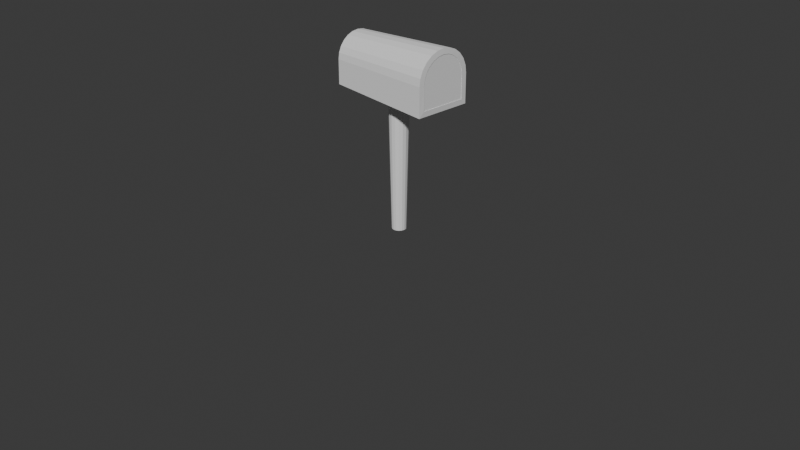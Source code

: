 # Source: mailbox.blend  (saved by Blender 4.0.36; exported with 4.5.12 LTS)
import bpy
from mathutils import Matrix  # noqa: F401  (used for matrix-valued properties, if any)

bpy.ops.wm.read_factory_settings(use_empty=True)
scene = bpy.context.scene
scene.name = 'Scene'

# ---- collections
col_collection = bpy.data.collections.new('Collection'); scene.collection.children.link(col_collection)

# ---- world
world_world = bpy.data.worlds.new('World'); scene.world = world_world
world_world.use_nodes = True; world_world.node_tree.nodes.clear()
_N = world_world.node_tree.nodes; _L = world_world.node_tree.links
n0 = _N.new('ShaderNodeOutputWorld'); n0.name = 'World Output'; n0.location = (300, 300)
n1 = _N.new('ShaderNodeBackground'); n1.name = 'Background'; n1.location = (10, 300)
n1.inputs[0].default_value = (0.05088, 0.05088, 0.05088, 1.0)
_L.new(n1.outputs[0], n0.inputs[0])
n0.is_active_output = True
world_world.color = (0.05088, 0.05088, 0.05088)
world_world.use_sun_shadow = False
world_world.sun_shadow_jitter_overblur = 0.0

# ---- cameras
cam_camera = bpy.data.cameras.new('Camera')
cam_camera.clip_end = 100.0
cam_camera.ortho_scale = 7.314

# ---- meshes
me_circle = bpy.data.meshes.new('Circle')
me_circle.from_pydata([(1.377e-08, 0.076, 0.0), (-0.02908, 0.07021, 0.0), (-0.05374, 0.05374, 0.0), (-0.07021, 0.02908, 0.0), (-0.076, -1.033e-08, 0.0), (-0.07021, -0.02908, 0.0), (-0.05374, -0.05374, 0.0), (-0.02908, -0.07021, 0.0), (1.377e-08, -0.076, 0.0), (0.02908, -0.07021, 0.0), (0.05374, -0.05374, 0.0), (0.07021, -0.02908, 0.0), (0.076, -1.033e-08, 0.0), (0.07021, 0.02908, 0.0), (0.05374, 0.05374, 0.0), (0.02908, 0.07021, 0.0), (9.674e-09, 0.1058, 1.418), (-0.04048, 0.09774, 1.418), (-0.07481, 0.07481, 1.418), (-0.09774, 0.04048, 1.418), (-0.1058, -6.343e-09, 1.418), (-0.09774, -0.04048, 1.418), (-0.07481, -0.07481, 1.418), (-0.04048, -0.09774, 1.418), (9.674e-09, -0.1058, 1.418), (0.04048, -0.09774, 1.418), (0.07481, -0.07481, 1.418), (0.09774, -0.04048, 1.418), (0.1058, -6.343e-09, 1.418), (0.09774, 0.04048, 1.418), (0.07481, 0.07481, 1.418), (0.04048, 0.09774, 1.418)], [], [(9, 8, 24, 25), (2, 1, 17, 18), (10, 9, 25, 26), (3, 2, 18, 19), (11, 10, 26, 27), (4, 3, 19, 20), (12, 11, 27, 28), (5, 4, 20, 21), (13, 12, 28, 29), (6, 5, 21, 22), (14, 13, 29, 30), (7, 6, 22, 23), (15, 14, 30, 31), (8, 7, 23, 24), (1, 0, 16, 17), (0, 15, 31, 16)])
_uv = me_circle.uv_layers.new(name='UVMap')
_uv.uv.foreach_set('vector', [0.0, 0.0, 0.0, 0.0, 0.0, 0.0, 0.0, 0.0, 0.0, 0.0, 0.0, 0.0, 0.0, 0.0, 0.0, 0.0, 0.0, 0.0, 0.0, 0.0, 0.0, 0.0, 0.0, 0.0, 0.0, 0.0, 0.0, 0.0, 0.0, 0.0, 0.0, 0.0, 0.0, 0.0, 0.0, 0.0, 0.0, 0.0, 0.0, 0.0, 0.0, 0.0, 0.0, 0.0, 0.0, 0.0, 0.0, 0.0, 0.0, 0.0, 0.0, 0.0, 0.0, 0.0, 0.0, 0.0, 0.0, 0.0, 0.0, 0.0, 0.0, 0.0, 0.0, 0.0, 0.0, 0.0, 0.0, 0.0, 0.0, 0.0, 0.0, 0.0, 0.0, 0.0, 0.0, 0.0, 0.0, 0.0, 0.0, 0.0, 0.0, 0.0, 0.0, 0.0, 0.0, 0.0, 0.0, 0.0, 0.0, 0.0, 0.0, 0.0, 0.0, 0.0, 0.0, 0.0, 0.0, 0.0, 0.0, 0.0, 0.0, 0.0, 0.0, 0.0, 0.0, 0.0, 0.0, 0.0, 0.0, 0.0, 0.0, 0.0, 0.0, 0.0, 0.0, 0.0, 0.0, 0.0, 0.0, 0.0, 0.0, 0.0, 0.0, 0.0, 0.0, 0.0, 0.0, 0.0])
me_circle.update()
me_cube_001 = bpy.data.meshes.new('Cube.001')
me_cube_001.from_pydata([(-0.5871, -0.2528, -0.07387), (-0.5871, 0.2528, -0.07387), (0.5871, -0.302, -0.09869), (0.5871, 0.302, -0.09869), (-0.5871, -0.2528, 0.1797), (-0.5871, 3.187e-08, 0.4317), (-0.5871, -0.2442, 0.2449), (-0.5871, -0.219, 0.3057), (-0.5871, -0.179, 0.3579), (-0.5871, -0.1268, 0.3979), (-0.5871, -0.06598, 0.4231), (-0.5871, 0.2528, 0.1797), (-0.5871, 0.06598, 0.4231), (-0.5871, 0.1268, 0.3979), (-0.5871, 0.179, 0.3579), (-0.5871, 0.219, 0.3057), (-0.5871, 0.2442, 0.2449), (0.5871, 8.941e-08, 0.5053), (0.5871, -0.302, 0.2042), (0.5871, -0.07883, 0.4951), (0.5871, -0.1514, 0.465), (0.5871, -0.2138, 0.4171), (0.5871, -0.2617, 0.3548), (0.5871, -0.2917, 0.2821), (0.5871, 0.302, 0.2042), (0.5871, 0.2917, 0.2821), (0.5871, 0.2617, 0.3548), (0.5871, 0.2138, 0.4171), (0.5871, 0.1514, 0.465), (0.5871, 0.07883, 0.4951), (-0.5286, 0.1971, -0.01741), (-0.5286, -0.1971, -0.01741), (0.5908, 0.2436, -0.04105), (0.5908, -0.2436, -0.04105), (0.5907, 0.06376, 0.4385), (-0.5309, 0.05121, 0.3679), (-0.5309, 0.0981, 0.3484), (0.5906, 0.1222, 0.4143), (-0.5309, 0.1383, 0.3173), (0.5904, 0.1725, 0.3757), (-0.5309, 0.169, 0.2769), (0.5902, 0.211, 0.3254), (-0.5309, 0.1882, 0.23), (0.5899, 0.2352, 0.2669), (-0.5301, 0.196, 0.176), (0.5896, 0.244, 0.2004), (0.5907, -0.06376, 0.4385), (0.5908, 8.941e-08, 0.4468), (-0.5309, 3.586e-08, 0.3746), (-0.5309, -0.05121, 0.3679), (0.5906, -0.1222, 0.4143), (-0.5309, -0.0981, 0.3484), (0.5904, -0.1725, 0.3757), (-0.5309, -0.1383, 0.3173), (0.5902, -0.211, 0.3254), (-0.5309, -0.169, 0.2769), (0.5899, -0.2352, 0.2669), (-0.5309, -0.1882, 0.23), (0.5896, -0.244, 0.2004), (-0.5301, -0.196, 0.176)], [], [(0, 1, 11, 16, 15, 14, 13, 12, 5, 10, 9, 8, 7, 6, 4), (1, 0, 2, 3), (1, 3, 24, 11), (5, 12, 29, 17), (12, 13, 28, 29), (13, 14, 27, 28), (14, 15, 26, 27), (15, 16, 25, 26), (16, 11, 24, 25), (17, 19, 10, 5), (19, 20, 9, 10), (20, 21, 8, 9), (21, 22, 7, 8), (22, 23, 6, 7), (23, 18, 4, 6), (2, 0, 4, 18), (31, 59, 57, 55, 53, 51, 49, 48, 35, 36, 38, 40, 42, 44, 30), (30, 32, 33, 31), (30, 44, 45, 32), (48, 47, 34, 35), (35, 34, 37, 36), (36, 37, 39, 38), (38, 39, 41, 40), (40, 41, 43, 42), (42, 43, 45, 44), (47, 48, 49, 46), (46, 49, 51, 50), (50, 51, 53, 52), (52, 53, 55, 54), (54, 55, 57, 56), (56, 57, 59, 58), (33, 58, 59, 31), (22, 21, 52, 54), (28, 27, 39, 37), (20, 19, 46, 50), (3, 2, 33, 32), (2, 18, 58, 33), (25, 24, 45, 43), (23, 22, 54, 56), (27, 26, 41, 39), (21, 20, 50, 52), (19, 17, 47, 46), (24, 3, 32, 45), (29, 28, 37, 34), (18, 23, 56, 58), (17, 29, 34, 47), (26, 25, 43, 41)])
_uv = me_cube_001.uv_layers.new(name='UVMap')
_uv.uv.foreach_set('vector', [0.375, 0.0, 0.375, 0.25, 0.5004, 0.25, 0.5326, 0.2458, 0.5627, 0.2333, 0.5885, 0.2135, 0.6083, 0.1877, 0.6208, 0.1576, 0.625, 0.1254, 0.6208, 0.09237, 0.6083, 0.06231, 0.5885, 0.0365, 0.5627, 0.0167, 0.5326, 0.004247, 0.5004, 0.0, 0.125, 0.5, 0.125, 0.75, 0.375, 0.75, 0.375, 0.5, 0.375, 0.25, 0.375, 0.5, 0.5004, 0.5, 0.5004, 0.25, 0.875, 0.6246, 0.875, 0.5924, 0.625, 0.5924, 0.625, 0.6246, 0.875, 0.5924, 0.875, 0.5623, 0.625, 0.5623, 0.625, 0.5924, 0.875, 0.5623, 0.875, 0.5, 0.625, 0.5, 0.625, 0.5623, 0.625, 0.25, 0.5627, 0.25, 0.5627, 0.5, 0.625, 0.5, 0.5627, 0.25, 0.5326, 0.25, 0.5326, 0.5, 0.5627, 0.5, 0.5326, 0.25, 0.5004, 0.25, 0.5004, 0.5, 0.5326, 0.5, 0.625, 0.6254, 0.625, 0.6576, 0.875, 0.6576, 0.875, 0.6254, 0.625, 0.6576, 0.625, 0.6877, 0.875, 0.6877, 0.875, 0.6576, 0.625, 0.6877, 0.625, 0.75, 0.875, 0.75, 0.875, 0.6877, 0.625, 0.75, 0.5627, 0.75, 0.5627, 1.0, 0.625, 1.0, 0.5627, 0.75, 0.5326, 0.75, 0.5326, 1.0, 0.5627, 1.0, 0.5326, 0.75, 0.5004, 0.75, 0.5004, 1.0, 0.5326, 1.0, 0.375, 0.75, 0.375, 1.0, 0.5004, 1.0, 0.5004, 0.75, 0.375, 0.0, 0.5004, 0.0, 0.5326, 0.004247, 0.5627, 0.0167, 0.5885, 0.0365, 0.6083, 0.06231, 0.6208, 0.09237, 0.625, 0.1254, 0.6208, 0.1576, 0.6083, 0.1877, 0.5885, 0.2135, 0.5627, 0.2333, 0.5326, 0.2458, 0.5004, 0.25, 0.375, 0.25, 0.125, 0.5, 0.375, 0.5, 0.375, 0.75, 0.125, 0.75, 0.375, 0.25, 0.5004, 0.25, 0.5004, 0.5, 0.375, 0.5, 0.875, 0.6246, 0.625, 0.6246, 0.625, 0.5924, 0.875, 0.5924, 0.875, 0.5924, 0.625, 0.5924, 0.625, 0.5623, 0.875, 0.5623, 0.875, 0.5623, 0.625, 0.5623, 0.625, 0.5, 0.875, 0.5, 0.625, 0.25, 0.625, 0.5, 0.5627, 0.5, 0.5627, 0.25, 0.5627, 0.25, 0.5627, 0.5, 0.5326, 0.5, 0.5326, 0.25, 0.5326, 0.25, 0.5326, 0.5, 0.5004, 0.5, 0.5004, 0.25, 0.625, 0.6254, 0.875, 0.6254, 0.875, 0.6576, 0.625, 0.6576, 0.625, 0.6576, 0.875, 0.6576, 0.875, 0.6877, 0.625, 0.6877, 0.625, 0.6877, 0.875, 0.6877, 0.875, 0.75, 0.625, 0.75, 0.625, 0.75, 0.625, 1.0, 0.5627, 1.0, 0.5627, 0.75, 0.5627, 0.75, 0.5627, 1.0, 0.5326, 1.0, 0.5326, 0.75, 0.5326, 0.75, 0.5326, 1.0, 0.5004, 1.0, 0.5004, 0.75, 0.375, 0.75, 0.5004, 0.75, 0.5004, 1.0, 0.375, 1.0, 0.5627, 0.75, 0.625, 0.75, 0.625, 0.75, 0.5627, 0.75, 0.625, 0.5623, 0.625, 0.5, 0.625, 0.5, 0.625, 0.5623, 0.625, 0.6877, 0.625, 0.6576, 0.625, 0.6576, 0.625, 0.6877, 0.375, 0.5, 0.375, 0.75, 0.375, 0.75, 0.375, 0.5, 0.375, 0.75, 0.5004, 0.75, 0.5004, 0.75, 0.375, 0.75, 0.5326, 0.5, 0.5004, 0.5, 0.5004, 0.5, 0.5326, 0.5, 0.5326, 0.75, 0.5627, 0.75, 0.5627, 0.75, 0.5326, 0.75, 0.625, 0.5, 0.5627, 0.5, 0.5627, 0.5, 0.625, 0.5, 0.625, 0.75, 0.625, 0.6877, 0.625, 0.6877, 0.625, 0.75, 0.625, 0.6576, 0.625, 0.6254, 0.625, 0.6254, 0.625, 0.6576, 0.5004, 0.5, 0.375, 0.5, 0.375, 0.5, 0.5004, 0.5, 0.625, 0.5924, 0.625, 0.5623, 0.625, 0.5623, 0.625, 0.5924, 0.5004, 0.75, 0.5326, 0.75, 0.5326, 0.75, 0.5004, 0.75, 0.625, 0.6246, 0.625, 0.5924, 0.625, 0.5924, 0.625, 0.6246, 0.5627, 0.5, 0.5326, 0.5, 0.5326, 0.5, 0.5627, 0.5])
me_cube_001.update()
me_cube_002 = bpy.data.meshes.new('Cube.002')
me_cube_002.from_pydata([(0.5871, -0.302, -0.09869), (0.5871, 0.302, -0.09869), (0.5871, 8.941e-08, 0.5053), (0.5871, -0.302, 0.2042), (0.5871, -0.07883, 0.4951), (0.5871, -0.1514, 0.465), (0.5871, -0.2138, 0.4171), (0.5871, -0.2617, 0.3548), (0.5871, -0.2917, 0.2821), (0.5871, 0.302, 0.2042), (0.5871, 0.2917, 0.2821), (0.5871, 0.2617, 0.3548), (0.5871, 0.2138, 0.4171), (0.5871, 0.1514, 0.465), (0.5871, 0.07883, 0.4951)], [], [(1, 9, 10, 11, 12, 13, 14, 2, 4, 5, 6, 7, 8, 3, 0)])
_uv = me_cube_002.uv_layers.new(name='UVMap')
_uv.uv.foreach_set('vector', [0.375, 0.5, 0.5004, 0.5, 0.5326, 0.5042, 0.5627, 0.5167, 0.5885, 0.5365, 0.6083, 0.5623, 0.6208, 0.5924, 0.625, 0.6254, 0.6208, 0.6576, 0.6083, 0.6877, 0.5885, 0.7135, 0.5627, 0.7333, 0.5326, 0.7458, 0.5004, 0.75, 0.375, 0.75])
me_cube_002.update()

# ---- objects
ob_camera = bpy.data.objects.new('Camera', cam_camera)
ob_circle = bpy.data.objects.new('Circle', me_circle)
ob_cube = bpy.data.objects.new('Cube', me_cube_001)
ob_cube_001 = bpy.data.objects.new('Cube.001', me_cube_002)

# ---- transforms, parenting, visibility, modifiers, constraints
ob_camera.location = (7.359, -6.926, 4.958)
ob_camera.rotation_euler = (1.109, 0.0, 0.8149)
ob_camera.lock_rotations_4d = False
ob_camera.empty_display_type = 'ARROWS'
ob_camera.color = (0.0, 0.0, 0.0, 0.0)
ob_camera.display_type = 'WIRE'
ob_camera.lineart.crease_threshold = 0.0
ob_circle.location = (0.0, 0.0, -0.0988)
ob_cube.location = (2.235e-08, -1.863e-08, 1.418)
ob_cube_001.location = (2.235e-08, -1.863e-08, 1.418)

# ---- collection membership
col_collection.objects.link(ob_camera)
col_collection.objects.link(ob_circle)
col_collection.objects.link(ob_cube)
col_collection.objects.link(ob_cube_001)

# ---- scene / render settings (as saved in the file)
scene.camera = ob_camera
scene.frame_start = 1; scene.frame_end = 250; scene.frame_set(0)
scene.render.engine = 'BLENDER_EEVEE_NEXT'
scene.cycles.sampling_pattern = 'TABULATED_SOBOL'
bpy.context.view_layer.update()

# ---- added for rendering (the .blend has no usable light): sun
light_auto_sun = bpy.data.lights.new('AutoSun', 'SUN')
light_auto_sun.energy = 3.0
light_auto_sun.angle = 0.0523599
ob_auto_sun = bpy.data.objects.new('AutoSun', light_auto_sun)
scene.collection.objects.link(ob_auto_sun)
ob_auto_sun.rotation_euler = (0.872665, 0.174533, 0.523599)
bpy.context.view_layer.update()
